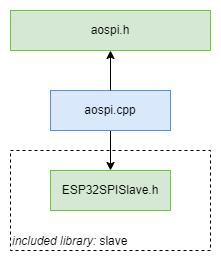

The diagram above was exported from draw.io. Its source (the exported page's mxGraphModel, read from the mxfile embedded in the PNG):
<mxGraphModel dx="1190" dy="702" grid="1" gridSize="10" guides="1" tooltips="1" connect="1" arrows="1" fold="1" page="1" pageScale="1" pageWidth="827" pageHeight="1169" math="0" shadow="0">
  <root>
    <mxCell id="0" />
    <mxCell id="1" parent="0" />
    <mxCell id="6cO4amVNC3o8W7onTaZp-10" value="aospi.h" style="rounded=0;whiteSpace=wrap;html=1;fillColor=#d5e8d4;strokeColor=#82b366;" parent="1" vertex="1">
      <mxGeometry x="160" y="240" width="200" height="40" as="geometry" />
    </mxCell>
    <mxCell id="6cO4amVNC3o8W7onTaZp-24" style="rounded=0;orthogonalLoop=1;jettySize=auto;html=1;exitX=0.5;exitY=1;exitDx=0;exitDy=0;entryX=0.5;entryY=0;entryDx=0;entryDy=0;" parent="1" edge="1" target="Lvez8y5distNCM3wYjHB-1" source="6cO4amVNC3o8W7onTaZp-25">
      <mxGeometry relative="1" as="geometry">
        <mxPoint x="370" y="380" as="sourcePoint" />
        <mxPoint x="370" y="420" as="targetPoint" />
      </mxGeometry>
    </mxCell>
    <mxCell id="6cO4amVNC3o8W7onTaZp-25" value="aospi.cpp" style="rounded=0;whiteSpace=wrap;html=1;fillColor=#dae8fc;strokeColor=#6c8ebf;" parent="1" vertex="1">
      <mxGeometry x="200" y="320" width="120" height="40" as="geometry" />
    </mxCell>
    <mxCell id="6cO4amVNC3o8W7onTaZp-27" style="rounded=0;orthogonalLoop=1;jettySize=auto;html=1;exitX=0.5;exitY=0;exitDx=0;exitDy=0;entryX=0.5;entryY=1;entryDx=0;entryDy=0;" parent="1" edge="1" target="6cO4amVNC3o8W7onTaZp-10" source="6cO4amVNC3o8W7onTaZp-25">
      <mxGeometry relative="1" as="geometry">
        <mxPoint x="609.83" y="160" as="sourcePoint" />
        <mxPoint x="609.83" y="120" as="targetPoint" />
      </mxGeometry>
    </mxCell>
    <mxCell id="Lvez8y5distNCM3wYjHB-1" value="ESP32SPISlave.h" style="rounded=0;whiteSpace=wrap;html=1;fillColor=#d5e8d4;strokeColor=#82b366;" vertex="1" parent="1">
      <mxGeometry x="200" y="400" width="120" height="40" as="geometry" />
    </mxCell>
    <mxCell id="Lvez8y5distNCM3wYjHB-3" value="&lt;i&gt;included library:&lt;/i&gt;&amp;nbsp;slave" style="rounded=0;whiteSpace=wrap;html=1;fillColor=none;dashed=1;align=left;verticalAlign=bottom;" vertex="1" parent="1">
      <mxGeometry x="160" y="380" width="200" height="100" as="geometry" />
    </mxCell>
  </root>
</mxGraphModel>